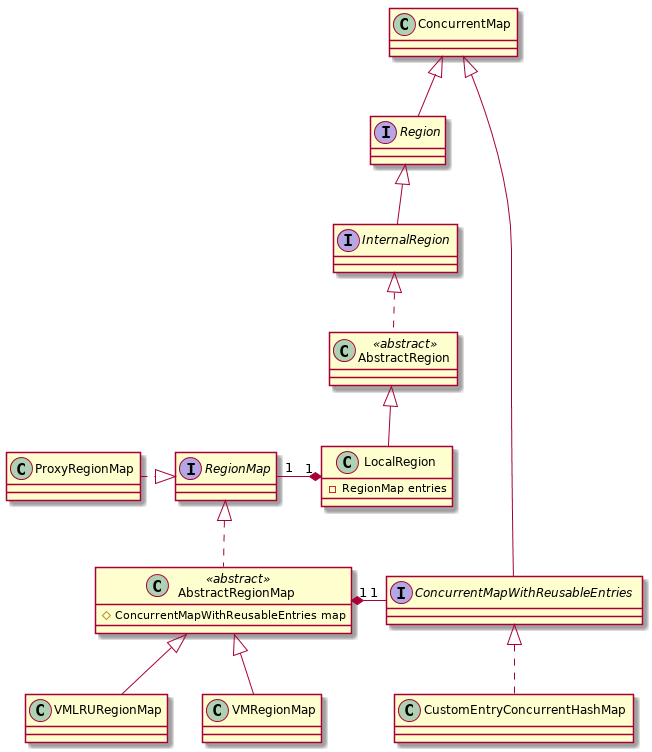

The diagram above was rendered by PlantUML. Its source (embedded in the PNG):
@startuml
interface Region
interface InternalRegion


ConcurrentMap <|-- Region
Region <|-- InternalRegion
class AbstractRegion <<abstract>>
InternalRegion <|.. AbstractRegion
AbstractRegion <|-- LocalRegion

interface RegionMap

RegionMap "1" -right-* "1" LocalRegion

class AbstractRegionMap <<abstract>>
RegionMap <|.. AbstractRegionMap
RegionMap <|.left.. ProxyRegionMap

AbstractRegionMap "1" *-right- "1" ConcurrentMapWithReusableEntries
interface ConcurrentMapWithReusableEntries
ConcurrentMap <|-- ConcurrentMapWithReusableEntries

ConcurrentMapWithReusableEntries <|.. CustomEntryConcurrentHashMap

AbstractRegionMap <|-- VMRegionMap
AbstractRegionMap <|-- VMLRURegionMap

class LocalRegion {
  -RegionMap entries
}

class AbstractRegionMap {
  #ConcurrentMapWithReusableEntries map
}

@enduml